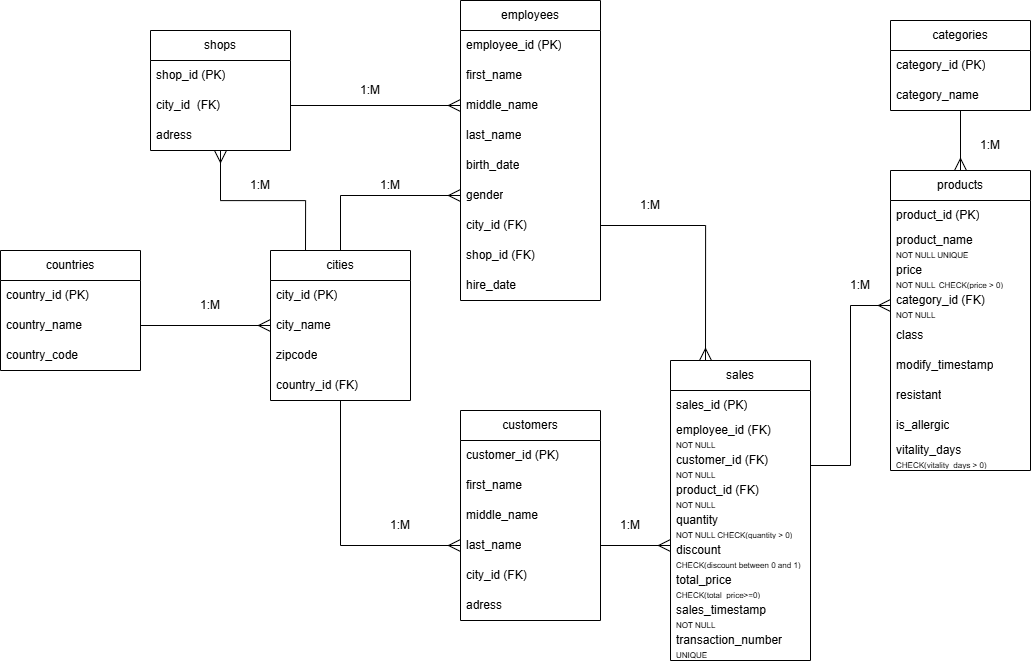

The diagram above was exported from draw.io. Its source (the exported page's mxGraphModel, read from the mxfile embedded in the PNG):
<mxGraphModel dx="1062" dy="831" grid="1" gridSize="10" guides="1" tooltips="1" connect="1" arrows="1" fold="1" page="0" pageScale="1" pageWidth="850" pageHeight="1100" math="0" shadow="0">
  <root>
    <mxCell id="0" />
    <mxCell id="1" parent="0" />
    <mxCell id="2" edge="1" parent="1" source="3" style="edgeStyle=orthogonalEdgeStyle;rounded=0;orthogonalLoop=1;jettySize=auto;html=1;entryX=0.25;entryY=0;entryDx=0;entryDy=0;endArrow=none;endFill=0;startArrow=ERmany;startFill=0;startSize=10;" target="9">
      <mxGeometry relative="1" as="geometry" />
    </mxCell>
    <mxCell id="3" parent="1" style="swimlane;fontStyle=0;childLayout=stackLayout;horizontal=1;startSize=30;horizontalStack=0;resizeParent=1;resizeParentMax=0;resizeLast=0;collapsible=1;marginBottom=0;whiteSpace=wrap;html=1;" value="shops" vertex="1">
      <mxGeometry height="120" width="140" x="600" y="300" as="geometry" />
    </mxCell>
    <mxCell id="4" parent="3" style="text;strokeColor=none;fillColor=none;align=left;verticalAlign=middle;spacingLeft=4;spacingRight=4;overflow=hidden;points=[[0,0.5],[1,0.5]];portConstraint=eastwest;rotatable=0;whiteSpace=wrap;html=1;" value="shop_id (PK)" vertex="1">
      <mxGeometry height="30" width="140" y="30" as="geometry" />
    </mxCell>
    <mxCell id="5" parent="3" style="text;strokeColor=none;fillColor=none;align=left;verticalAlign=middle;spacingLeft=4;spacingRight=4;overflow=hidden;points=[[0,0.5],[1,0.5]];portConstraint=eastwest;rotatable=0;whiteSpace=wrap;html=1;" value="city_id&amp;nbsp; (FK)" vertex="1">
      <mxGeometry height="30" width="140" y="60" as="geometry" />
    </mxCell>
    <mxCell id="6" parent="3" style="text;strokeColor=none;fillColor=none;align=left;verticalAlign=middle;spacingLeft=4;spacingRight=4;overflow=hidden;points=[[0,0.5],[1,0.5]];portConstraint=eastwest;rotatable=0;whiteSpace=wrap;html=1;" value="adress" vertex="1">
      <mxGeometry height="30" width="140" y="90" as="geometry" />
    </mxCell>
    <mxCell id="7" edge="1" parent="1" source="9" style="edgeStyle=orthogonalEdgeStyle;rounded=0;orthogonalLoop=1;jettySize=auto;html=1;exitX=0.5;exitY=0;exitDx=0;exitDy=0;entryX=0;entryY=0.5;entryDx=0;entryDy=0;endArrow=ERmany;endFill=0;endSize=10;" target="41">
      <mxGeometry relative="1" as="geometry" />
    </mxCell>
    <mxCell id="8" edge="1" parent="1" source="9" style="edgeStyle=orthogonalEdgeStyle;rounded=0;orthogonalLoop=1;jettySize=auto;html=1;entryX=0;entryY=0.5;entryDx=0;entryDy=0;endArrow=ERmany;endFill=0;endSize=10;" target="32">
      <mxGeometry relative="1" as="geometry" />
    </mxCell>
    <mxCell id="9" parent="1" style="swimlane;fontStyle=0;childLayout=stackLayout;horizontal=1;startSize=30;horizontalStack=0;resizeParent=1;resizeParentMax=0;resizeLast=0;collapsible=1;marginBottom=0;whiteSpace=wrap;html=1;" value="cities" vertex="1">
      <mxGeometry height="150" width="140" x="720" y="520" as="geometry">
        <mxRectangle height="30" width="70" x="280" y="80" as="alternateBounds" />
      </mxGeometry>
    </mxCell>
    <mxCell id="10" parent="9" style="text;strokeColor=none;fillColor=none;align=left;verticalAlign=middle;spacingLeft=4;spacingRight=4;overflow=hidden;points=[[0,0.5],[1,0.5]];portConstraint=eastwest;rotatable=0;whiteSpace=wrap;html=1;" value="city_id (PK)" vertex="1">
      <mxGeometry height="30" width="140" y="30" as="geometry" />
    </mxCell>
    <mxCell id="11" parent="9" style="text;strokeColor=none;fillColor=none;align=left;verticalAlign=middle;spacingLeft=4;spacingRight=4;overflow=hidden;points=[[0,0.5],[1,0.5]];portConstraint=eastwest;rotatable=0;whiteSpace=wrap;html=1;" value="city_name" vertex="1">
      <mxGeometry height="30" width="140" y="60" as="geometry" />
    </mxCell>
    <mxCell id="12" parent="9" style="text;strokeColor=none;fillColor=none;align=left;verticalAlign=middle;spacingLeft=4;spacingRight=4;overflow=hidden;points=[[0,0.5],[1,0.5]];portConstraint=eastwest;rotatable=0;whiteSpace=wrap;html=1;" value="zipcode" vertex="1">
      <mxGeometry height="30" width="140" y="90" as="geometry" />
    </mxCell>
    <mxCell id="13" parent="9" style="text;strokeColor=none;fillColor=none;align=left;verticalAlign=middle;spacingLeft=4;spacingRight=4;overflow=hidden;points=[[0,0.5],[1,0.5]];portConstraint=eastwest;rotatable=0;whiteSpace=wrap;html=1;" value="country_id (FK)" vertex="1">
      <mxGeometry height="30" width="140" y="120" as="geometry" />
    </mxCell>
    <mxCell id="14" edge="1" parent="1" source="15" style="edgeStyle=orthogonalEdgeStyle;rounded=0;orthogonalLoop=1;jettySize=auto;html=1;entryX=0.5;entryY=0;entryDx=0;entryDy=0;endArrow=ERmany;endFill=0;endSize=10;" target="18">
      <mxGeometry relative="1" as="geometry" />
    </mxCell>
    <mxCell id="15" parent="1" style="swimlane;fontStyle=0;childLayout=stackLayout;horizontal=1;startSize=30;horizontalStack=0;resizeParent=1;resizeParentMax=0;resizeLast=0;collapsible=1;marginBottom=0;whiteSpace=wrap;html=1;" value="categories" vertex="1">
      <mxGeometry height="90" width="140" x="1340" y="290" as="geometry" />
    </mxCell>
    <mxCell id="16" parent="15" style="text;strokeColor=none;fillColor=none;align=left;verticalAlign=middle;spacingLeft=4;spacingRight=4;overflow=hidden;points=[[0,0.5],[1,0.5]];portConstraint=eastwest;rotatable=0;whiteSpace=wrap;html=1;" value="category_id (PK)" vertex="1">
      <mxGeometry height="30" width="140" y="30" as="geometry" />
    </mxCell>
    <mxCell id="17" parent="15" style="text;strokeColor=none;fillColor=none;align=left;verticalAlign=middle;spacingLeft=4;spacingRight=4;overflow=hidden;points=[[0,0.5],[1,0.5]];portConstraint=eastwest;rotatable=0;whiteSpace=wrap;html=1;" value="category_name&amp;nbsp;" vertex="1">
      <mxGeometry height="30" width="140" y="60" as="geometry" />
    </mxCell>
    <mxCell id="18" parent="1" style="swimlane;fontStyle=0;childLayout=stackLayout;horizontal=1;startSize=30;horizontalStack=0;resizeParent=1;resizeParentMax=0;resizeLast=0;collapsible=1;marginBottom=0;whiteSpace=wrap;html=1;" value="products" vertex="1">
      <mxGeometry height="300" width="140" x="1340" y="440" as="geometry" />
    </mxCell>
    <mxCell id="19" parent="18" style="text;strokeColor=none;fillColor=none;align=left;verticalAlign=middle;spacingLeft=4;spacingRight=4;overflow=hidden;points=[[0,0.5],[1,0.5]];portConstraint=eastwest;rotatable=0;whiteSpace=wrap;html=1;" value="product_id (PK)" vertex="1">
      <mxGeometry height="30" width="140" y="30" as="geometry" />
    </mxCell>
    <mxCell id="20" parent="18" style="text;strokeColor=none;fillColor=none;align=left;verticalAlign=middle;spacingLeft=4;spacingRight=4;overflow=hidden;points=[[0,0.5],[1,0.5]];portConstraint=eastwest;rotatable=0;whiteSpace=wrap;html=1;" value="product_name&lt;div&gt;&lt;font style=&quot;font-size: 8px;&quot;&gt;NOT NULL&amp;nbsp;&lt;span style=&quot;background-color: transparent; color: light-dark(rgb(0, 0, 0), rgb(255, 255, 255));&quot;&gt;UNIQUE&lt;/span&gt;&lt;/font&gt;&lt;/div&gt;" vertex="1">
      <mxGeometry height="30" width="140" y="60" as="geometry" />
    </mxCell>
    <mxCell id="21" parent="18" style="text;strokeColor=none;fillColor=none;align=left;verticalAlign=middle;spacingLeft=4;spacingRight=4;overflow=hidden;points=[[0,0.5],[1,0.5]];portConstraint=eastwest;rotatable=0;whiteSpace=wrap;html=1;" value="price&lt;div&gt;&lt;font style=&quot;font-size: 8px;&quot;&gt;NOT NULL&lt;/font&gt;&amp;nbsp;&lt;span style=&quot;font-size: 8px; background-color: transparent; color: light-dark(rgb(0, 0, 0), rgb(255, 255, 255));&quot;&gt;CHECK(price &amp;gt; 0)&lt;/span&gt;&lt;/div&gt;" vertex="1">
      <mxGeometry height="30" width="140" y="90" as="geometry" />
    </mxCell>
    <mxCell id="22" parent="18" style="text;strokeColor=none;fillColor=none;align=left;verticalAlign=middle;spacingLeft=4;spacingRight=4;overflow=hidden;points=[[0,0.5],[1,0.5]];portConstraint=eastwest;rotatable=0;whiteSpace=wrap;html=1;" value="category_id (FK)&lt;div&gt;&lt;font style=&quot;font-size: 8px;&quot;&gt;NOT NULL&lt;/font&gt;&lt;/div&gt;" vertex="1">
      <mxGeometry height="30" width="140" y="120" as="geometry" />
    </mxCell>
    <mxCell id="23" parent="18" style="text;strokeColor=none;fillColor=none;align=left;verticalAlign=middle;spacingLeft=4;spacingRight=4;overflow=hidden;points=[[0,0.5],[1,0.5]];portConstraint=eastwest;rotatable=0;whiteSpace=wrap;html=1;" value="class" vertex="1">
      <mxGeometry height="30" width="140" y="150" as="geometry" />
    </mxCell>
    <mxCell id="24" parent="18" style="text;strokeColor=none;fillColor=none;align=left;verticalAlign=middle;spacingLeft=4;spacingRight=4;overflow=hidden;points=[[0,0.5],[1,0.5]];portConstraint=eastwest;rotatable=0;whiteSpace=wrap;html=1;" value="modify_timestamp" vertex="1">
      <mxGeometry height="30" width="140" y="180" as="geometry" />
    </mxCell>
    <mxCell id="25" parent="18" style="text;strokeColor=none;fillColor=none;align=left;verticalAlign=middle;spacingLeft=4;spacingRight=4;overflow=hidden;points=[[0,0.5],[1,0.5]];portConstraint=eastwest;rotatable=0;whiteSpace=wrap;html=1;" value="resistant" vertex="1">
      <mxGeometry height="30" width="140" y="210" as="geometry" />
    </mxCell>
    <mxCell id="26" parent="18" style="text;strokeColor=none;fillColor=none;align=left;verticalAlign=middle;spacingLeft=4;spacingRight=4;overflow=hidden;points=[[0,0.5],[1,0.5]];portConstraint=eastwest;rotatable=0;whiteSpace=wrap;html=1;" value="is_allergic" vertex="1">
      <mxGeometry height="30" width="140" y="240" as="geometry" />
    </mxCell>
    <mxCell id="27" parent="18" style="text;strokeColor=none;fillColor=none;align=left;verticalAlign=middle;spacingLeft=4;spacingRight=4;overflow=hidden;points=[[0,0.5],[1,0.5]];portConstraint=eastwest;rotatable=0;whiteSpace=wrap;html=1;" value="vitality_days&lt;div&gt;&lt;span style=&quot;font-size: 8px;&quot;&gt;CHECK&lt;/span&gt;&lt;font style=&quot;font-size: 8px;&quot;&gt;(vitality_days&amp;nbsp;&lt;/font&gt;&lt;span style=&quot;font-size: 8px;&quot;&gt;&amp;gt; 0)&lt;/span&gt;&lt;/div&gt;" vertex="1">
      <mxGeometry height="30" width="140" y="270" as="geometry" />
    </mxCell>
    <mxCell id="28" parent="1" style="swimlane;fontStyle=0;childLayout=stackLayout;horizontal=1;startSize=30;horizontalStack=0;resizeParent=1;resizeParentMax=0;resizeLast=0;collapsible=1;marginBottom=0;whiteSpace=wrap;html=1;" value="customers" vertex="1">
      <mxGeometry height="210" width="140" x="910" y="680" as="geometry" />
    </mxCell>
    <mxCell id="29" parent="28" style="text;strokeColor=none;fillColor=none;align=left;verticalAlign=middle;spacingLeft=4;spacingRight=4;overflow=hidden;points=[[0,0.5],[1,0.5]];portConstraint=eastwest;rotatable=0;whiteSpace=wrap;html=1;" value="customer_id (PK)" vertex="1">
      <mxGeometry height="30" width="140" y="30" as="geometry" />
    </mxCell>
    <mxCell id="30" parent="28" style="text;strokeColor=none;fillColor=none;align=left;verticalAlign=middle;spacingLeft=4;spacingRight=4;overflow=hidden;points=[[0,0.5],[1,0.5]];portConstraint=eastwest;rotatable=0;whiteSpace=wrap;html=1;" value="first_name" vertex="1">
      <mxGeometry height="30" width="140" y="60" as="geometry" />
    </mxCell>
    <mxCell id="31" parent="28" style="text;strokeColor=none;fillColor=none;align=left;verticalAlign=middle;spacingLeft=4;spacingRight=4;overflow=hidden;points=[[0,0.5],[1,0.5]];portConstraint=eastwest;rotatable=0;whiteSpace=wrap;html=1;" value="middle_name" vertex="1">
      <mxGeometry height="30" width="140" y="90" as="geometry" />
    </mxCell>
    <mxCell id="32" parent="28" style="text;strokeColor=none;fillColor=none;align=left;verticalAlign=middle;spacingLeft=4;spacingRight=4;overflow=hidden;points=[[0,0.5],[1,0.5]];portConstraint=eastwest;rotatable=0;whiteSpace=wrap;html=1;" value="last_name" vertex="1">
      <mxGeometry height="30" width="140" y="120" as="geometry" />
    </mxCell>
    <mxCell id="33" parent="28" style="text;strokeColor=none;fillColor=none;align=left;verticalAlign=middle;spacingLeft=4;spacingRight=4;overflow=hidden;points=[[0,0.5],[1,0.5]];portConstraint=eastwest;rotatable=0;whiteSpace=wrap;html=1;" value="city_id (FK)" vertex="1">
      <mxGeometry height="30" width="140" y="150" as="geometry" />
    </mxCell>
    <mxCell id="34" parent="28" style="text;strokeColor=none;fillColor=none;align=left;verticalAlign=middle;spacingLeft=4;spacingRight=4;overflow=hidden;points=[[0,0.5],[1,0.5]];portConstraint=eastwest;rotatable=0;whiteSpace=wrap;html=1;" value="adress" vertex="1">
      <mxGeometry height="30" width="140" y="180" as="geometry" />
    </mxCell>
    <mxCell id="35" parent="1" style="swimlane;fontStyle=0;childLayout=stackLayout;horizontal=1;startSize=30;horizontalStack=0;resizeParent=1;resizeParentMax=0;resizeLast=0;collapsible=1;marginBottom=0;whiteSpace=wrap;html=1;" value="employees" vertex="1">
      <mxGeometry height="300" width="140" x="910" y="270" as="geometry" />
    </mxCell>
    <mxCell id="36" parent="35" style="text;strokeColor=none;fillColor=none;align=left;verticalAlign=middle;spacingLeft=4;spacingRight=4;overflow=hidden;points=[[0,0.5],[1,0.5]];portConstraint=eastwest;rotatable=0;whiteSpace=wrap;html=1;" value="employee_id (PK)" vertex="1">
      <mxGeometry height="30" width="140" y="30" as="geometry" />
    </mxCell>
    <mxCell id="37" parent="35" style="text;strokeColor=none;fillColor=none;align=left;verticalAlign=middle;spacingLeft=4;spacingRight=4;overflow=hidden;points=[[0,0.5],[1,0.5]];portConstraint=eastwest;rotatable=0;whiteSpace=wrap;html=1;" value="first_name" vertex="1">
      <mxGeometry height="30" width="140" y="60" as="geometry" />
    </mxCell>
    <mxCell id="38" parent="35" style="text;strokeColor=none;fillColor=none;align=left;verticalAlign=middle;spacingLeft=4;spacingRight=4;overflow=hidden;points=[[0,0.5],[1,0.5]];portConstraint=eastwest;rotatable=0;whiteSpace=wrap;html=1;" value="middle_name" vertex="1">
      <mxGeometry height="30" width="140" y="90" as="geometry" />
    </mxCell>
    <mxCell id="39" parent="35" style="text;strokeColor=none;fillColor=none;align=left;verticalAlign=middle;spacingLeft=4;spacingRight=4;overflow=hidden;points=[[0,0.5],[1,0.5]];portConstraint=eastwest;rotatable=0;whiteSpace=wrap;html=1;" value="last_name" vertex="1">
      <mxGeometry height="30" width="140" y="120" as="geometry" />
    </mxCell>
    <mxCell id="40" parent="35" style="text;strokeColor=none;fillColor=none;align=left;verticalAlign=middle;spacingLeft=4;spacingRight=4;overflow=hidden;points=[[0,0.5],[1,0.5]];portConstraint=eastwest;rotatable=0;whiteSpace=wrap;html=1;" value="birth_date" vertex="1">
      <mxGeometry height="30" width="140" y="150" as="geometry" />
    </mxCell>
    <mxCell id="41" parent="35" style="text;strokeColor=none;fillColor=none;align=left;verticalAlign=middle;spacingLeft=4;spacingRight=4;overflow=hidden;points=[[0,0.5],[1,0.5]];portConstraint=eastwest;rotatable=0;whiteSpace=wrap;html=1;" value="gender" vertex="1">
      <mxGeometry height="30" width="140" y="180" as="geometry" />
    </mxCell>
    <mxCell id="42" parent="35" style="text;strokeColor=none;fillColor=none;align=left;verticalAlign=middle;spacingLeft=4;spacingRight=4;overflow=hidden;points=[[0,0.5],[1,0.5]];portConstraint=eastwest;rotatable=0;whiteSpace=wrap;html=1;" value="city_id (FK)" vertex="1">
      <mxGeometry height="30" width="140" y="210" as="geometry" />
    </mxCell>
    <mxCell id="43" parent="35" style="text;strokeColor=none;fillColor=none;align=left;verticalAlign=middle;spacingLeft=4;spacingRight=4;overflow=hidden;points=[[0,0.5],[1,0.5]];portConstraint=eastwest;rotatable=0;whiteSpace=wrap;html=1;" value="shop_id (FK)" vertex="1">
      <mxGeometry height="30" width="140" y="240" as="geometry" />
    </mxCell>
    <mxCell id="44" parent="35" style="text;strokeColor=none;fillColor=none;align=left;verticalAlign=middle;spacingLeft=4;spacingRight=4;overflow=hidden;points=[[0,0.5],[1,0.5]];portConstraint=eastwest;rotatable=0;whiteSpace=wrap;html=1;" value="hire_date" vertex="1">
      <mxGeometry height="30" width="140" y="270" as="geometry" />
    </mxCell>
    <mxCell id="45" parent="1" style="swimlane;fontStyle=0;childLayout=stackLayout;horizontal=1;startSize=30;horizontalStack=0;resizeParent=1;resizeParentMax=0;resizeLast=0;collapsible=1;marginBottom=0;whiteSpace=wrap;html=1;" value="countries" vertex="1">
      <mxGeometry height="120" width="140" x="450" y="520" as="geometry" />
    </mxCell>
    <mxCell id="46" parent="45" style="text;strokeColor=none;fillColor=none;align=left;verticalAlign=middle;spacingLeft=4;spacingRight=4;overflow=hidden;points=[[0,0.5],[1,0.5]];portConstraint=eastwest;rotatable=0;whiteSpace=wrap;html=1;" value="country_id (PK)" vertex="1">
      <mxGeometry height="30" width="140" y="30" as="geometry" />
    </mxCell>
    <mxCell id="47" parent="45" style="text;strokeColor=none;fillColor=none;align=left;verticalAlign=middle;spacingLeft=4;spacingRight=4;overflow=hidden;points=[[0,0.5],[1,0.5]];portConstraint=eastwest;rotatable=0;whiteSpace=wrap;html=1;" value="country_name" vertex="1">
      <mxGeometry height="30" width="140" y="60" as="geometry" />
    </mxCell>
    <mxCell id="48" parent="45" style="text;strokeColor=none;fillColor=none;align=left;verticalAlign=middle;spacingLeft=4;spacingRight=4;overflow=hidden;points=[[0,0.5],[1,0.5]];portConstraint=eastwest;rotatable=0;whiteSpace=wrap;html=1;" value="country_code" vertex="1">
      <mxGeometry height="30" width="140" y="90" as="geometry" />
    </mxCell>
    <mxCell id="49" edge="1" parent="1" source="50" style="edgeStyle=orthogonalEdgeStyle;rounded=0;orthogonalLoop=1;jettySize=auto;html=1;entryX=1;entryY=0.5;entryDx=0;entryDy=0;endArrow=none;endFill=0;startArrow=ERmany;startFill=0;startSize=10;" target="32">
      <mxGeometry relative="1" as="geometry">
        <Array as="points">
          <mxPoint x="1140" y="815" />
          <mxPoint x="1140" y="815" />
        </Array>
      </mxGeometry>
    </mxCell>
    <mxCell id="50" parent="1" style="swimlane;fontStyle=0;childLayout=stackLayout;horizontal=1;startSize=30;horizontalStack=0;resizeParent=1;resizeParentMax=0;resizeLast=0;collapsible=1;marginBottom=0;whiteSpace=wrap;html=1;" value="sales" vertex="1">
      <mxGeometry height="300" width="140" x="1120" y="630" as="geometry" />
    </mxCell>
    <mxCell id="51" parent="50" style="text;strokeColor=none;fillColor=none;align=left;verticalAlign=middle;spacingLeft=4;spacingRight=4;overflow=hidden;points=[[0,0.5],[1,0.5]];portConstraint=eastwest;rotatable=0;whiteSpace=wrap;html=1;" value="sales_id (PK)" vertex="1">
      <mxGeometry height="30" width="140" y="30" as="geometry" />
    </mxCell>
    <mxCell id="52" parent="50" style="text;strokeColor=none;fillColor=none;align=left;verticalAlign=middle;spacingLeft=4;spacingRight=4;overflow=hidden;points=[[0,0.5],[1,0.5]];portConstraint=eastwest;rotatable=0;whiteSpace=wrap;html=1;" value="employee_id (FK)&amp;nbsp;&lt;div&gt;&lt;font style=&quot;font-size: 8px;&quot;&gt;NOT NULL&lt;/font&gt;&lt;/div&gt;" vertex="1">
      <mxGeometry height="30" width="140" y="60" as="geometry" />
    </mxCell>
    <mxCell id="53" parent="50" style="text;strokeColor=none;fillColor=none;align=left;verticalAlign=middle;spacingLeft=4;spacingRight=4;overflow=hidden;points=[[0,0.5],[1,0.5]];portConstraint=eastwest;rotatable=0;whiteSpace=wrap;html=1;" value="customer_id (FK)&lt;div&gt;&lt;font style=&quot;font-size: 8px;&quot;&gt;NOT NULL&lt;/font&gt;&lt;/div&gt;" vertex="1">
      <mxGeometry height="30" width="140" y="90" as="geometry" />
    </mxCell>
    <mxCell id="54" parent="50" style="text;strokeColor=none;fillColor=none;align=left;verticalAlign=middle;spacingLeft=4;spacingRight=4;overflow=hidden;points=[[0,0.5],[1,0.5]];portConstraint=eastwest;rotatable=0;whiteSpace=wrap;html=1;" value="product_id (FK)&lt;div&gt;&lt;font style=&quot;font-size: 8px;&quot;&gt;NOT NULL&lt;/font&gt;&lt;/div&gt;" vertex="1">
      <mxGeometry height="30" width="140" y="120" as="geometry" />
    </mxCell>
    <mxCell id="55" parent="50" style="text;strokeColor=none;fillColor=none;align=left;verticalAlign=middle;spacingLeft=4;spacingRight=4;overflow=hidden;points=[[0,0.5],[1,0.5]];portConstraint=eastwest;rotatable=0;whiteSpace=wrap;html=1;" value="&lt;font&gt;quantity&lt;/font&gt;&lt;div&gt;&lt;font style=&quot;font-size: 8px;&quot;&gt;NOT NULL CHECK(quantity &amp;gt; 0)&lt;/font&gt;&lt;/div&gt;" vertex="1">
      <mxGeometry height="30" width="140" y="150" as="geometry" />
    </mxCell>
    <mxCell id="56" parent="50" style="text;strokeColor=none;fillColor=none;align=left;verticalAlign=middle;spacingLeft=4;spacingRight=4;overflow=hidden;points=[[0,0.5],[1,0.5]];portConstraint=eastwest;rotatable=0;whiteSpace=wrap;html=1;" value="discount&lt;div&gt;&lt;span style=&quot;font-size: 8px;&quot;&gt;CHECK(discount between 0 and 1)&lt;/span&gt;&lt;/div&gt;" vertex="1">
      <mxGeometry height="30" width="140" y="180" as="geometry" />
    </mxCell>
    <mxCell id="57" parent="50" style="text;strokeColor=none;fillColor=none;align=left;verticalAlign=middle;spacingLeft=4;spacingRight=4;overflow=hidden;points=[[0,0.5],[1,0.5]];portConstraint=eastwest;rotatable=0;whiteSpace=wrap;html=1;" value="total_price&lt;div&gt;&lt;font style=&quot;font-size: 8px;&quot;&gt;CHECK(total_price&amp;gt;=0)&lt;/font&gt;&lt;/div&gt;" vertex="1">
      <mxGeometry height="30" width="140" y="210" as="geometry" />
    </mxCell>
    <mxCell id="58" parent="50" style="text;strokeColor=none;fillColor=none;align=left;verticalAlign=middle;spacingLeft=4;spacingRight=4;overflow=hidden;points=[[0,0.5],[1,0.5]];portConstraint=eastwest;rotatable=0;whiteSpace=wrap;html=1;" value="sales_timestamp&lt;div&gt;&lt;font style=&quot;font-size: 8px;&quot;&gt;NOT NULL&lt;/font&gt;&lt;/div&gt;" vertex="1">
      <mxGeometry height="30" width="140" y="240" as="geometry" />
    </mxCell>
    <mxCell id="59" parent="50" style="text;strokeColor=none;fillColor=none;align=left;verticalAlign=middle;spacingLeft=4;spacingRight=4;overflow=hidden;points=[[0,0.5],[1,0.5]];portConstraint=eastwest;rotatable=0;whiteSpace=wrap;html=1;" value="transaction_number&lt;div&gt;&lt;font style=&quot;font-size: 8px;&quot;&gt;UNIQUE&lt;/font&gt;&lt;/div&gt;" vertex="1">
      <mxGeometry height="30" width="140" y="270" as="geometry" />
    </mxCell>
    <mxCell id="60" edge="1" parent="1" style="edgeStyle=orthogonalEdgeStyle;rounded=0;orthogonalLoop=1;jettySize=auto;html=1;endArrow=ERmany;endFill=0;endSize=10;">
      <mxGeometry relative="1" as="geometry">
        <mxPoint x="590" y="595" as="sourcePoint" />
        <mxPoint x="720" y="595" as="targetPoint" />
      </mxGeometry>
    </mxCell>
    <mxCell id="61" edge="1" parent="1" source="53" style="edgeStyle=orthogonalEdgeStyle;rounded=0;orthogonalLoop=1;jettySize=auto;html=1;exitX=1;exitY=0.5;exitDx=0;exitDy=0;entryX=0;entryY=0.5;entryDx=0;entryDy=0;endArrow=ERmany;endFill=0;endSize=10;" target="22">
      <mxGeometry relative="1" as="geometry" />
    </mxCell>
    <mxCell id="62" edge="1" parent="1" source="42" style="edgeStyle=orthogonalEdgeStyle;rounded=0;orthogonalLoop=1;jettySize=auto;html=1;entryX=0.25;entryY=0;entryDx=0;entryDy=0;endArrow=ERmany;endFill=0;endSize=10;" target="50">
      <mxGeometry relative="1" as="geometry" />
    </mxCell>
    <mxCell id="63" edge="1" parent="1" source="5" style="edgeStyle=orthogonalEdgeStyle;rounded=0;orthogonalLoop=1;jettySize=auto;html=1;endArrow=ERmany;endFill=0;endSize=10;">
      <mxGeometry relative="1" as="geometry">
        <mxPoint x="910" y="375" as="targetPoint" />
      </mxGeometry>
    </mxCell>
    <mxCell id="64" parent="1" style="text;html=1;whiteSpace=wrap;strokeColor=none;fillColor=none;align=center;verticalAlign=middle;rounded=0;" value="1:М" vertex="1">
      <mxGeometry height="30" width="60" x="630" y="560" as="geometry" />
    </mxCell>
    <mxCell id="65" parent="1" style="text;html=1;whiteSpace=wrap;strokeColor=none;fillColor=none;align=center;verticalAlign=middle;rounded=0;" value="1:М" vertex="1">
      <mxGeometry height="30" width="60" x="680" y="440" as="geometry" />
    </mxCell>
    <mxCell id="66" parent="1" style="text;html=1;whiteSpace=wrap;strokeColor=none;fillColor=none;align=center;verticalAlign=middle;rounded=0;" value="1:М" vertex="1">
      <mxGeometry height="30" width="60" x="790" y="345" as="geometry" />
    </mxCell>
    <mxCell id="67" parent="1" style="text;html=1;whiteSpace=wrap;strokeColor=none;fillColor=none;align=center;verticalAlign=middle;rounded=0;" value="1:М" vertex="1">
      <mxGeometry height="30" width="60" x="810" y="440" as="geometry" />
    </mxCell>
    <mxCell id="68" parent="1" style="text;html=1;whiteSpace=wrap;strokeColor=none;fillColor=none;align=center;verticalAlign=middle;rounded=0;" value="1:М" vertex="1">
      <mxGeometry height="30" width="60" x="820" y="780" as="geometry" />
    </mxCell>
    <mxCell id="69" parent="1" style="text;html=1;whiteSpace=wrap;strokeColor=none;fillColor=none;align=center;verticalAlign=middle;rounded=0;" value="1:М" vertex="1">
      <mxGeometry height="30" width="60" x="1050" y="780" as="geometry" />
    </mxCell>
    <mxCell id="70" parent="1" style="text;html=1;whiteSpace=wrap;strokeColor=none;fillColor=none;align=center;verticalAlign=middle;rounded=0;" value="1:М" vertex="1">
      <mxGeometry height="30" width="60" x="1070" y="460" as="geometry" />
    </mxCell>
    <mxCell id="71" parent="1" style="text;html=1;whiteSpace=wrap;strokeColor=none;fillColor=none;align=center;verticalAlign=middle;rounded=0;" value="1:М" vertex="1">
      <mxGeometry height="30" width="60" x="1410" y="400" as="geometry" />
    </mxCell>
    <mxCell id="72" parent="1" style="text;html=1;whiteSpace=wrap;strokeColor=none;fillColor=none;align=center;verticalAlign=middle;rounded=0;" value="1:М" vertex="1">
      <mxGeometry height="30" width="60" x="1280" y="540" as="geometry" />
    </mxCell>
  </root>
</mxGraphModel>